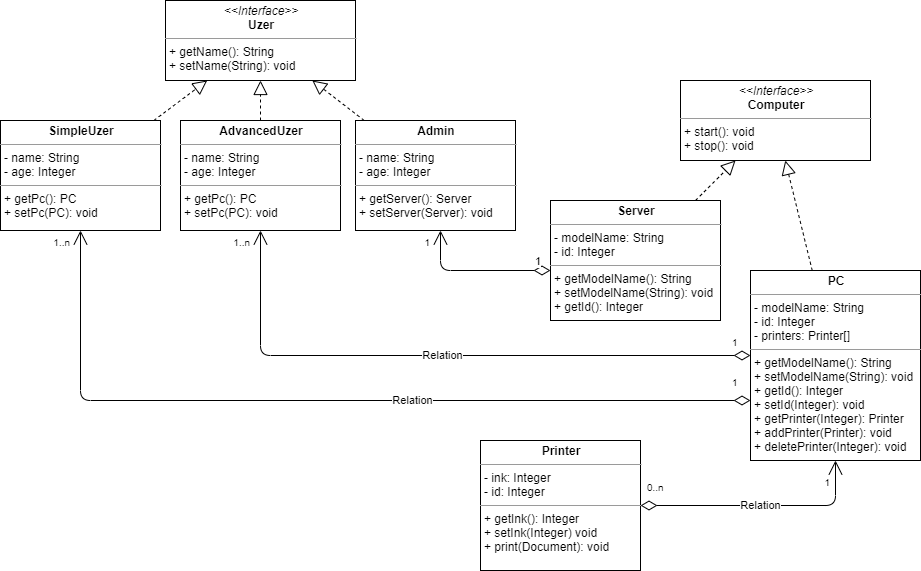

The diagram above was exported from draw.io. Its source (the exported page's mxGraphModel, read from the mxfile embedded in the PNG):
<mxGraphModel dx="1108" dy="483" grid="1" gridSize="10" guides="1" tooltips="1" connect="1" arrows="1" fold="1" page="1" pageScale="1" pageWidth="1169" pageHeight="826" background="#ffffff" math="0" shadow="0">
  <root>
    <mxCell id="0" />
    <mxCell id="1" parent="0" />
    <mxCell id="FzPymkyXRO-o5T2DSvwn-41" value="&lt;p style=&quot;margin: 0px ; margin-top: 4px ; text-align: center&quot;&gt;&lt;i&gt;&amp;lt;&amp;lt;Interface&amp;gt;&amp;gt;&lt;/i&gt;&lt;br&gt;&lt;b&gt;Uzer&lt;/b&gt;&lt;/p&gt;&lt;hr size=&quot;1&quot;&gt;&lt;p style=&quot;margin: 0px ; margin-left: 4px&quot;&gt;+ getName(): String&lt;br&gt;+ setName(String): void&lt;/p&gt;" style="verticalAlign=top;align=left;overflow=fill;fontSize=12;fontFamily=Helvetica;html=1;" parent="1" vertex="1">
      <mxGeometry x="205" y="120" width="190" height="80" as="geometry" />
    </mxCell>
    <mxCell id="FzPymkyXRO-o5T2DSvwn-45" value="&lt;p style=&quot;margin: 0px ; margin-top: 4px ; text-align: center&quot;&gt;&lt;b&gt;SimpleUzer&lt;/b&gt;&lt;/p&gt;&lt;hr size=&quot;1&quot;&gt;&lt;p style=&quot;margin: 0px ; margin-left: 4px&quot;&gt;- name: String&lt;/p&gt;&lt;p style=&quot;margin: 0px ; margin-left: 4px&quot;&gt;- age: Integer&lt;/p&gt;&lt;hr size=&quot;1&quot;&gt;&lt;p style=&quot;margin: 0px ; margin-left: 4px&quot;&gt;+ getPc(): PC&lt;/p&gt;&lt;p style=&quot;margin: 0px ; margin-left: 4px&quot;&gt;+ setPc(PC): void&lt;/p&gt;" style="verticalAlign=top;align=left;overflow=fill;fontSize=12;fontFamily=Helvetica;html=1;" parent="1" vertex="1">
      <mxGeometry x="40" y="240" width="160" height="110" as="geometry" />
    </mxCell>
    <mxCell id="FzPymkyXRO-o5T2DSvwn-46" value="&lt;p style=&quot;margin: 0px ; margin-top: 4px ; text-align: center&quot;&gt;&lt;b&gt;AdvancedUzer&lt;/b&gt;&lt;/p&gt;&lt;hr size=&quot;1&quot;&gt;&lt;p style=&quot;margin: 0px ; margin-left: 4px&quot;&gt;- name: String&lt;/p&gt;&lt;p style=&quot;margin: 0px ; margin-left: 4px&quot;&gt;- age: Integer&lt;/p&gt;&lt;hr size=&quot;1&quot;&gt;&lt;p style=&quot;margin: 0px ; margin-left: 4px&quot;&gt;+ getPc(): PC&lt;/p&gt;&lt;p style=&quot;margin: 0px ; margin-left: 4px&quot;&gt;+ setPc(PC): void&lt;/p&gt;" style="verticalAlign=top;align=left;overflow=fill;fontSize=12;fontFamily=Helvetica;html=1;" parent="1" vertex="1">
      <mxGeometry x="220" y="240" width="160" height="110" as="geometry" />
    </mxCell>
    <mxCell id="FzPymkyXRO-o5T2DSvwn-47" value="&lt;p style=&quot;margin: 0px ; margin-top: 4px ; text-align: center&quot;&gt;&lt;b&gt;Admin&lt;/b&gt;&lt;/p&gt;&lt;hr size=&quot;1&quot;&gt;&lt;p style=&quot;margin: 0px ; margin-left: 4px&quot;&gt;- name: String&lt;/p&gt;&lt;p style=&quot;margin: 0px ; margin-left: 4px&quot;&gt;- age: Integer&lt;/p&gt;&lt;hr size=&quot;1&quot;&gt;&lt;p style=&quot;margin: 0px ; margin-left: 4px&quot;&gt;+ getServer(): Server&lt;/p&gt;&lt;p style=&quot;margin: 0px ; margin-left: 4px&quot;&gt;+ setServer(Server): void&lt;/p&gt;" style="verticalAlign=top;align=left;overflow=fill;fontSize=12;fontFamily=Helvetica;html=1;" parent="1" vertex="1">
      <mxGeometry x="395" y="240" width="160" height="110" as="geometry" />
    </mxCell>
    <mxCell id="FzPymkyXRO-o5T2DSvwn-48" value="" style="endArrow=block;dashed=1;endFill=0;endSize=12;html=1;" parent="1" source="FzPymkyXRO-o5T2DSvwn-45" target="FzPymkyXRO-o5T2DSvwn-41" edge="1">
      <mxGeometry width="160" relative="1" as="geometry">
        <mxPoint x="460" y="250" as="sourcePoint" />
        <mxPoint x="620" y="250" as="targetPoint" />
      </mxGeometry>
    </mxCell>
    <mxCell id="FzPymkyXRO-o5T2DSvwn-49" value="" style="endArrow=block;dashed=1;endFill=0;endSize=12;html=1;" parent="1" source="FzPymkyXRO-o5T2DSvwn-46" target="FzPymkyXRO-o5T2DSvwn-41" edge="1">
      <mxGeometry width="160" relative="1" as="geometry">
        <mxPoint x="460" y="250" as="sourcePoint" />
        <mxPoint x="620" y="250" as="targetPoint" />
      </mxGeometry>
    </mxCell>
    <mxCell id="FzPymkyXRO-o5T2DSvwn-50" value="" style="endArrow=block;dashed=1;endFill=0;endSize=12;html=1;" parent="1" source="FzPymkyXRO-o5T2DSvwn-47" target="FzPymkyXRO-o5T2DSvwn-41" edge="1">
      <mxGeometry width="160" relative="1" as="geometry">
        <mxPoint x="460" y="250" as="sourcePoint" />
        <mxPoint x="620" y="250" as="targetPoint" />
      </mxGeometry>
    </mxCell>
    <mxCell id="FzPymkyXRO-o5T2DSvwn-51" value="&lt;p style=&quot;margin: 0px ; margin-top: 4px ; text-align: center&quot;&gt;&lt;i&gt;&amp;lt;&amp;lt;Interface&amp;gt;&amp;gt;&lt;/i&gt;&lt;br&gt;&lt;b&gt;Computer&lt;/b&gt;&lt;/p&gt;&lt;hr size=&quot;1&quot;&gt;&lt;p style=&quot;margin: 0px ; margin-left: 4px&quot;&gt;+ start(): void&lt;br&gt;+ stop(): void&lt;/p&gt;" style="verticalAlign=top;align=left;overflow=fill;fontSize=12;fontFamily=Helvetica;html=1;" parent="1" vertex="1">
      <mxGeometry x="720" y="200" width="190" height="80" as="geometry" />
    </mxCell>
    <mxCell id="FzPymkyXRO-o5T2DSvwn-52" value="&lt;p style=&quot;margin: 0px ; margin-top: 4px ; text-align: center&quot;&gt;&lt;b&gt;PC&lt;/b&gt;&lt;/p&gt;&lt;hr size=&quot;1&quot;&gt;&lt;p style=&quot;margin: 0px ; margin-left: 4px&quot;&gt;- modelName: String&lt;/p&gt;&lt;p style=&quot;margin: 0px ; margin-left: 4px&quot;&gt;- id: Integer&lt;/p&gt;&lt;p style=&quot;margin: 0px ; margin-left: 4px&quot;&gt;- printers: Printer[]&lt;/p&gt;&lt;hr size=&quot;1&quot;&gt;&lt;p style=&quot;margin: 0px ; margin-left: 4px&quot;&gt;+ getModelName(): String&lt;/p&gt;&lt;p style=&quot;margin: 0px ; margin-left: 4px&quot;&gt;+ setModelName(String): void&lt;/p&gt;&lt;p style=&quot;margin: 0px ; margin-left: 4px&quot;&gt;+ getId(): Integer&lt;/p&gt;&lt;p style=&quot;margin: 0px ; margin-left: 4px&quot;&gt;+ setId(Integer): void&lt;/p&gt;&lt;p style=&quot;margin: 0px ; margin-left: 4px&quot;&gt;+ getPrinter(Integer): Printer&lt;/p&gt;&lt;p style=&quot;margin: 0px ; margin-left: 4px&quot;&gt;+ addPrinter(Printer): void&lt;/p&gt;&lt;p style=&quot;margin: 0px ; margin-left: 4px&quot;&gt;+ deletePrinter(Integer): void&lt;/p&gt;&lt;p style=&quot;margin: 0px ; margin-left: 4px&quot;&gt;&lt;br&gt;&lt;/p&gt;" style="verticalAlign=top;align=left;overflow=fill;fontSize=12;fontFamily=Helvetica;html=1;" parent="1" vertex="1">
      <mxGeometry x="790" y="390" width="170" height="190" as="geometry" />
    </mxCell>
    <mxCell id="FzPymkyXRO-o5T2DSvwn-53" value="&lt;p style=&quot;margin: 0px ; margin-top: 4px ; text-align: center&quot;&gt;&lt;b&gt;Server&lt;/b&gt;&lt;/p&gt;&lt;hr size=&quot;1&quot;&gt;&lt;p style=&quot;margin: 0px ; margin-left: 4px&quot;&gt;- modelName: String&lt;/p&gt;&lt;p style=&quot;margin: 0px ; margin-left: 4px&quot;&gt;- id: Integer&lt;/p&gt;&lt;hr size=&quot;1&quot;&gt;&lt;p style=&quot;margin: 0px ; margin-left: 4px&quot;&gt;+ getModelName(): String&lt;/p&gt;&lt;p style=&quot;margin: 0px ; margin-left: 4px&quot;&gt;+ setModelName(String): void&lt;/p&gt;&lt;p style=&quot;margin: 0px ; margin-left: 4px&quot;&gt;+ getId(): Integer&lt;/p&gt;&lt;p style=&quot;margin: 0px ; margin-left: 4px&quot;&gt;&lt;br&gt;&lt;/p&gt;" style="verticalAlign=top;align=left;overflow=fill;fontSize=12;fontFamily=Helvetica;html=1;" parent="1" vertex="1">
      <mxGeometry x="590" y="320" width="170" height="120" as="geometry" />
    </mxCell>
    <mxCell id="FzPymkyXRO-o5T2DSvwn-54" value="" style="endArrow=block;dashed=1;endFill=0;endSize=12;html=1;" parent="1" source="FzPymkyXRO-o5T2DSvwn-53" target="FzPymkyXRO-o5T2DSvwn-51" edge="1">
      <mxGeometry width="160" relative="1" as="geometry">
        <mxPoint x="460" y="250" as="sourcePoint" />
        <mxPoint x="620" y="250" as="targetPoint" />
      </mxGeometry>
    </mxCell>
    <mxCell id="FzPymkyXRO-o5T2DSvwn-55" value="" style="endArrow=block;dashed=1;endFill=0;endSize=12;html=1;" parent="1" source="FzPymkyXRO-o5T2DSvwn-52" target="FzPymkyXRO-o5T2DSvwn-51" edge="1">
      <mxGeometry width="160" relative="1" as="geometry">
        <mxPoint x="460" y="250" as="sourcePoint" />
        <mxPoint x="620" y="250" as="targetPoint" />
      </mxGeometry>
    </mxCell>
    <mxCell id="FzPymkyXRO-o5T2DSvwn-60" value="&lt;p style=&quot;margin: 0px ; margin-top: 4px ; text-align: center&quot;&gt;&lt;b&gt;Printer&lt;/b&gt;&lt;/p&gt;&lt;hr size=&quot;1&quot;&gt;&lt;p style=&quot;margin: 0px ; margin-left: 4px&quot;&gt;- ink: Integer&lt;/p&gt;&lt;p style=&quot;margin: 0px ; margin-left: 4px&quot;&gt;- id: Integer&lt;/p&gt;&lt;hr size=&quot;1&quot;&gt;&lt;p style=&quot;margin: 0px ; margin-left: 4px&quot;&gt;+ getInk(): Integer&lt;/p&gt;&lt;p style=&quot;margin: 0px ; margin-left: 4px&quot;&gt;+ setInk(Integer) void&lt;/p&gt;&lt;p style=&quot;margin: 0px ; margin-left: 4px&quot;&gt;+ print(Document): void&lt;/p&gt;&lt;p style=&quot;margin: 0px ; margin-left: 4px&quot;&gt;&amp;nbsp;&lt;/p&gt;" style="verticalAlign=top;align=left;overflow=fill;fontSize=12;fontFamily=Helvetica;html=1;" parent="1" vertex="1">
      <mxGeometry x="520" y="560" width="160" height="130" as="geometry" />
    </mxCell>
    <mxCell id="FzPymkyXRO-o5T2DSvwn-64" value="1" style="endArrow=open;html=1;endSize=12;startArrow=diamondThin;startSize=14;startFill=0;edgeStyle=orthogonalEdgeStyle;align=left;verticalAlign=bottom;" parent="1" source="FzPymkyXRO-o5T2DSvwn-53" target="FzPymkyXRO-o5T2DSvwn-47" edge="1">
      <mxGeometry x="-0.7778" relative="1" as="geometry">
        <mxPoint x="460" y="550" as="sourcePoint" />
        <mxPoint x="620" y="550" as="targetPoint" />
        <Array as="points">
          <mxPoint x="480" y="390" />
        </Array>
        <mxPoint as="offset" />
      </mxGeometry>
    </mxCell>
    <mxCell id="FzPymkyXRO-o5T2DSvwn-65" value="Relation" style="endArrow=open;html=1;endSize=12;startArrow=diamondThin;startSize=14;startFill=0;edgeStyle=orthogonalEdgeStyle;" parent="1" source="FzPymkyXRO-o5T2DSvwn-52" target="FzPymkyXRO-o5T2DSvwn-46" edge="1">
      <mxGeometry relative="1" as="geometry">
        <mxPoint x="460" y="550" as="sourcePoint" />
        <mxPoint x="620" y="550" as="targetPoint" />
        <Array as="points">
          <mxPoint x="300" y="475" />
        </Array>
      </mxGeometry>
    </mxCell>
    <mxCell id="FzPymkyXRO-o5T2DSvwn-66" value="1" style="resizable=0;html=1;align=left;verticalAlign=top;labelBackgroundColor=#ffffff;fontSize=10;" parent="FzPymkyXRO-o5T2DSvwn-65" connectable="0" vertex="1">
      <mxGeometry x="-1" relative="1" as="geometry">
        <mxPoint x="-20" y="-25" as="offset" />
      </mxGeometry>
    </mxCell>
    <mxCell id="FzPymkyXRO-o5T2DSvwn-67" value="1..n" style="resizable=0;html=1;align=right;verticalAlign=top;labelBackgroundColor=#ffffff;fontSize=10;" parent="FzPymkyXRO-o5T2DSvwn-65" connectable="0" vertex="1">
      <mxGeometry x="1" relative="1" as="geometry">
        <mxPoint x="-10" as="offset" />
      </mxGeometry>
    </mxCell>
    <mxCell id="FzPymkyXRO-o5T2DSvwn-68" value="Relation" style="endArrow=open;html=1;endSize=12;startArrow=diamondThin;startSize=14;startFill=0;edgeStyle=orthogonalEdgeStyle;" parent="1" source="FzPymkyXRO-o5T2DSvwn-52" target="FzPymkyXRO-o5T2DSvwn-45" edge="1">
      <mxGeometry x="-0.1954" relative="1" as="geometry">
        <mxPoint x="460" y="550" as="sourcePoint" />
        <mxPoint x="620" y="550" as="targetPoint" />
        <Array as="points">
          <mxPoint x="120" y="520" />
        </Array>
        <mxPoint as="offset" />
      </mxGeometry>
    </mxCell>
    <mxCell id="FzPymkyXRO-o5T2DSvwn-69" value="1" style="resizable=0;html=1;align=left;verticalAlign=top;labelBackgroundColor=#ffffff;fontSize=10;" parent="FzPymkyXRO-o5T2DSvwn-68" connectable="0" vertex="1">
      <mxGeometry x="-1" relative="1" as="geometry">
        <mxPoint x="-20" y="-30" as="offset" />
      </mxGeometry>
    </mxCell>
    <mxCell id="FzPymkyXRO-o5T2DSvwn-70" value="1..n" style="resizable=0;html=1;align=right;verticalAlign=top;labelBackgroundColor=#ffffff;fontSize=10;" parent="FzPymkyXRO-o5T2DSvwn-68" connectable="0" vertex="1">
      <mxGeometry x="1" relative="1" as="geometry">
        <mxPoint x="-10" as="offset" />
      </mxGeometry>
    </mxCell>
    <mxCell id="FzPymkyXRO-o5T2DSvwn-76" value="1" style="resizable=0;html=1;align=right;verticalAlign=top;labelBackgroundColor=#ffffff;fontSize=10;" parent="1" connectable="0" vertex="1">
      <mxGeometry x="480" y="340" as="geometry">
        <mxPoint x="-10" y="10" as="offset" />
      </mxGeometry>
    </mxCell>
    <mxCell id="FzPymkyXRO-o5T2DSvwn-79" value="Relation" style="endArrow=open;html=1;endSize=12;startArrow=diamondThin;startSize=14;startFill=0;edgeStyle=orthogonalEdgeStyle;" parent="1" source="FzPymkyXRO-o5T2DSvwn-60" target="FzPymkyXRO-o5T2DSvwn-52" edge="1">
      <mxGeometry relative="1" as="geometry">
        <mxPoint x="460" y="550" as="sourcePoint" />
        <mxPoint x="620" y="550" as="targetPoint" />
        <Array as="points">
          <mxPoint x="875" y="625" />
        </Array>
      </mxGeometry>
    </mxCell>
    <mxCell id="FzPymkyXRO-o5T2DSvwn-80" value="0..n" style="resizable=0;html=1;align=left;verticalAlign=top;labelBackgroundColor=#ffffff;fontSize=10;" parent="FzPymkyXRO-o5T2DSvwn-79" connectable="0" vertex="1">
      <mxGeometry x="-1" relative="1" as="geometry">
        <mxPoint x="5" y="-30" as="offset" />
      </mxGeometry>
    </mxCell>
    <mxCell id="FzPymkyXRO-o5T2DSvwn-81" value="1" style="resizable=0;html=1;align=right;verticalAlign=top;labelBackgroundColor=#ffffff;fontSize=10;" parent="FzPymkyXRO-o5T2DSvwn-79" connectable="0" vertex="1">
      <mxGeometry x="1" relative="1" as="geometry">
        <mxPoint x="-5" y="10" as="offset" />
      </mxGeometry>
    </mxCell>
  </root>
</mxGraphModel>